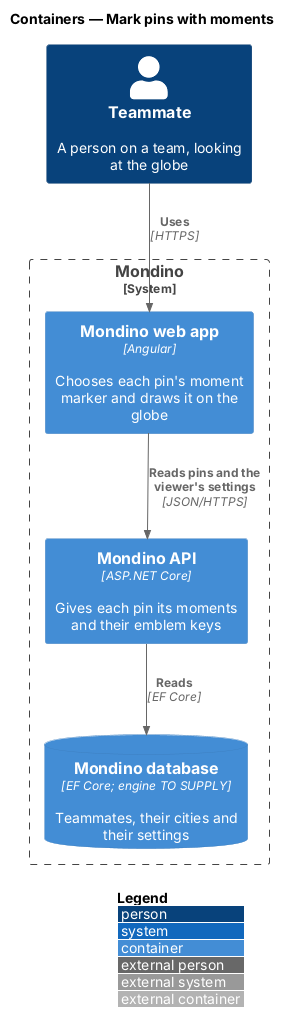

The diagram above was rendered by PlantUML. Its source (embedded in the PNG):
@startuml
!include <C4/C4_Container>
LAYOUT_WITH_LEGEND()
title Containers — Mark pins with moments

Person(teammate, "Teammate", "A person on a team, looking at the globe")
System_Boundary(mondino, "Mondino") {
  Container(web, "Mondino web app", "Angular", "Chooses each pin's moment marker and draws it on the globe")
  Container(api, "Mondino API", "ASP.NET Core", "Gives each pin its moments and their emblem keys")
  ContainerDb(db, "Mondino database", "EF Core; engine TO SUPPLY", "Teammates, their cities and their settings")
}

Rel(teammate, web, "Uses", "HTTPS")
Rel(web, api, "Reads pins and the viewer's settings", "JSON/HTTPS")
Rel(api, db, "Reads", "EF Core")
@enduml